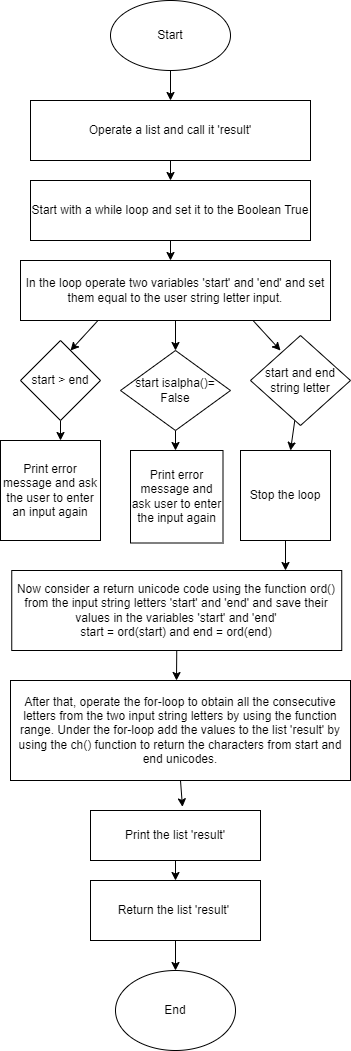

The diagram above was exported from draw.io. Its source (the exported page's mxGraphModel, read from the mxfile embedded in the PNG):
<mxGraphModel dx="331" dy="1490" grid="1" gridSize="10" guides="1" tooltips="1" connect="1" arrows="1" fold="1" page="1" pageScale="1" pageWidth="850" pageHeight="1100" math="0" shadow="0">
  <root>
    <mxCell id="0" />
    <mxCell id="1" parent="0" />
    <mxCell id="3" style="edgeStyle=none;html=1;" edge="1" parent="1" source="2">
      <mxGeometry relative="1" as="geometry">
        <mxPoint x="190" y="30" as="targetPoint" />
      </mxGeometry>
    </mxCell>
    <mxCell id="2" value="Start" style="ellipse;whiteSpace=wrap;html=1;" vertex="1" parent="1">
      <mxGeometry x="130" y="-70" width="120" height="70" as="geometry" />
    </mxCell>
    <mxCell id="5" style="edgeStyle=none;html=1;" edge="1" parent="1" source="4">
      <mxGeometry relative="1" as="geometry">
        <mxPoint x="190" y="110" as="targetPoint" />
      </mxGeometry>
    </mxCell>
    <mxCell id="4" value="Operate a list and call it 'result'" style="rounded=0;whiteSpace=wrap;html=1;" vertex="1" parent="1">
      <mxGeometry x="50" y="30" width="280" height="60" as="geometry" />
    </mxCell>
    <mxCell id="7" style="edgeStyle=none;html=1;" edge="1" parent="1" source="6">
      <mxGeometry relative="1" as="geometry">
        <mxPoint x="190" y="190" as="targetPoint" />
      </mxGeometry>
    </mxCell>
    <mxCell id="6" value="Start with a while loop and set it to the Boolean True" style="rounded=0;whiteSpace=wrap;html=1;" vertex="1" parent="1">
      <mxGeometry x="50" y="110" width="280" height="60" as="geometry" />
    </mxCell>
    <mxCell id="10" style="edgeStyle=none;html=1;exitX=0.25;exitY=1;exitDx=0;exitDy=0;" edge="1" parent="1" source="8">
      <mxGeometry relative="1" as="geometry">
        <mxPoint x="90" y="280" as="targetPoint" />
      </mxGeometry>
    </mxCell>
    <mxCell id="11" style="edgeStyle=none;html=1;" edge="1" parent="1" source="8">
      <mxGeometry relative="1" as="geometry">
        <mxPoint x="195" y="280" as="targetPoint" />
      </mxGeometry>
    </mxCell>
    <mxCell id="12" style="edgeStyle=none;html=1;exitX=0.75;exitY=1;exitDx=0;exitDy=0;" edge="1" parent="1" source="8">
      <mxGeometry relative="1" as="geometry">
        <mxPoint x="300" y="280" as="targetPoint" />
      </mxGeometry>
    </mxCell>
    <mxCell id="8" value="In the loop operate two variables 'start' and 'end' and set them equal to the user string letter input." style="rounded=0;whiteSpace=wrap;html=1;" vertex="1" parent="1">
      <mxGeometry x="40" y="190" width="310" height="60" as="geometry" />
    </mxCell>
    <mxCell id="16" style="edgeStyle=none;html=1;" edge="1" parent="1" source="13">
      <mxGeometry relative="1" as="geometry">
        <mxPoint x="80" y="370" as="targetPoint" />
      </mxGeometry>
    </mxCell>
    <mxCell id="13" value="start &amp;gt; end" style="rhombus;whiteSpace=wrap;html=1;" vertex="1" parent="1">
      <mxGeometry x="40" y="270" width="80" height="80" as="geometry" />
    </mxCell>
    <mxCell id="17" style="edgeStyle=none;html=1;" edge="1" parent="1" source="14">
      <mxGeometry relative="1" as="geometry">
        <mxPoint x="195" y="380" as="targetPoint" />
      </mxGeometry>
    </mxCell>
    <mxCell id="14" value="start isalpha()=&lt;br&gt;False" style="rhombus;whiteSpace=wrap;html=1;" vertex="1" parent="1">
      <mxGeometry x="140" y="280" width="110" height="80" as="geometry" />
    </mxCell>
    <mxCell id="18" style="edgeStyle=none;html=1;" edge="1" parent="1" source="15">
      <mxGeometry relative="1" as="geometry">
        <mxPoint x="310" y="380" as="targetPoint" />
      </mxGeometry>
    </mxCell>
    <mxCell id="15" value="start and end string letter" style="rhombus;whiteSpace=wrap;html=1;" vertex="1" parent="1">
      <mxGeometry x="270" y="265" width="100" height="90" as="geometry" />
    </mxCell>
    <mxCell id="19" value="Print error message and ask the user to enter an input again" style="whiteSpace=wrap;html=1;aspect=fixed;" vertex="1" parent="1">
      <mxGeometry x="20" y="370" width="100" height="100" as="geometry" />
    </mxCell>
    <mxCell id="20" value="Print error message and ask user to enter the input again" style="whiteSpace=wrap;html=1;aspect=fixed;" vertex="1" parent="1">
      <mxGeometry x="150" y="380" width="92.5" height="92.5" as="geometry" />
    </mxCell>
    <mxCell id="22" style="edgeStyle=none;html=1;" edge="1" parent="1" source="21">
      <mxGeometry relative="1" as="geometry">
        <mxPoint x="305" y="500" as="targetPoint" />
      </mxGeometry>
    </mxCell>
    <mxCell id="21" value="Stop the loop" style="whiteSpace=wrap;html=1;aspect=fixed;" vertex="1" parent="1">
      <mxGeometry x="260" y="380" width="90" height="90" as="geometry" />
    </mxCell>
    <mxCell id="24" style="edgeStyle=none;html=1;exitX=0.5;exitY=1;exitDx=0;exitDy=0;" edge="1" parent="1" source="23">
      <mxGeometry relative="1" as="geometry">
        <mxPoint x="196" y="610" as="targetPoint" />
      </mxGeometry>
    </mxCell>
    <mxCell id="23" value="Now consider a return unicode code using the function ord() from the input string letters 'start' and 'end' and save their values in the variables 'start' and 'end'&lt;br&gt;start = ord(start) and end = ord(end)" style="rounded=0;whiteSpace=wrap;html=1;" vertex="1" parent="1">
      <mxGeometry x="31.25" y="500" width="330" height="80" as="geometry" />
    </mxCell>
    <mxCell id="29" style="edgeStyle=none;html=1;" edge="1" parent="1" source="28">
      <mxGeometry relative="1" as="geometry">
        <mxPoint x="195" y="810" as="targetPoint" />
      </mxGeometry>
    </mxCell>
    <mxCell id="28" value="Print the list 'result'" style="rounded=0;whiteSpace=wrap;html=1;" vertex="1" parent="1">
      <mxGeometry x="110" y="740" width="170" height="50" as="geometry" />
    </mxCell>
    <mxCell id="31" style="edgeStyle=none;html=1;" edge="1" parent="1" source="30">
      <mxGeometry relative="1" as="geometry">
        <mxPoint x="195" y="900" as="targetPoint" />
      </mxGeometry>
    </mxCell>
    <mxCell id="30" value="Return the list 'result'&amp;nbsp;" style="rounded=0;whiteSpace=wrap;html=1;" vertex="1" parent="1">
      <mxGeometry x="110" y="810" width="170" height="60" as="geometry" />
    </mxCell>
    <mxCell id="32" value="End" style="ellipse;whiteSpace=wrap;html=1;" vertex="1" parent="1">
      <mxGeometry x="135" y="900" width="120" height="80" as="geometry" />
    </mxCell>
    <mxCell id="36" style="edgeStyle=none;html=1;exitX=0.5;exitY=1;exitDx=0;exitDy=0;entryX=0.541;entryY=-0.073;entryDx=0;entryDy=0;entryPerimeter=0;" edge="1" parent="1" source="35" target="28">
      <mxGeometry relative="1" as="geometry" />
    </mxCell>
    <mxCell id="35" value="After that, operate the for-loop to obtain all the consecutive letters from the two input string letters by using the function range. Under the for-loop add the values to the list 'result' by using the ch() function to return the characters from start and end unicodes." style="rounded=0;whiteSpace=wrap;html=1;" vertex="1" parent="1">
      <mxGeometry x="30" y="610" width="340" height="100" as="geometry" />
    </mxCell>
  </root>
</mxGraphModel>